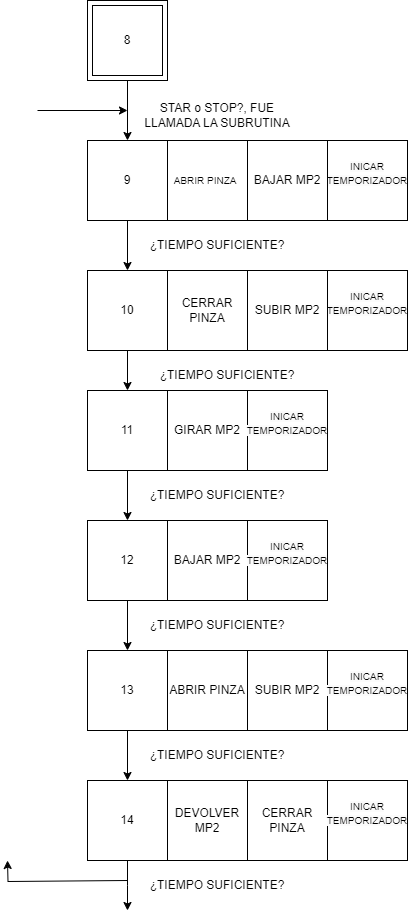

The diagram above was exported from draw.io. Its source (the exported page's mxGraphModel, read from the mxfile embedded in the PNG):
<mxGraphModel dx="393" dy="643" grid="1" gridSize="10" guides="1" tooltips="1" connect="1" arrows="1" fold="1" page="1" pageScale="1" pageWidth="827" pageHeight="1169" math="0" shadow="0">
  <root>
    <mxCell id="0" />
    <mxCell id="1" parent="0" />
    <mxCell id="b9zDrTIqc4y3jGq-T8Sl-10" style="edgeStyle=orthogonalEdgeStyle;rounded=0;orthogonalLoop=1;jettySize=auto;html=1;" edge="1" parent="1" source="b9zDrTIqc4y3jGq-T8Sl-1" target="b9zDrTIqc4y3jGq-T8Sl-8">
      <mxGeometry relative="1" as="geometry" />
    </mxCell>
    <mxCell id="b9zDrTIqc4y3jGq-T8Sl-1" value="9" style="whiteSpace=wrap;html=1;aspect=fixed;" vertex="1" parent="1">
      <mxGeometry x="130" y="140" width="80" height="80" as="geometry" />
    </mxCell>
    <mxCell id="b9zDrTIqc4y3jGq-T8Sl-2" value="&lt;font style=&quot;font-size: 10px;&quot;&gt;ABRIR PINZA&lt;span style=&quot;white-space: pre;&quot;&gt;&#09;&lt;/span&gt;&lt;/font&gt;" style="whiteSpace=wrap;html=1;aspect=fixed;" vertex="1" parent="1">
      <mxGeometry x="210" y="140" width="80" height="80" as="geometry" />
    </mxCell>
    <mxCell id="b9zDrTIqc4y3jGq-T8Sl-6" value="" style="edgeStyle=orthogonalEdgeStyle;rounded=0;orthogonalLoop=1;jettySize=auto;html=1;" edge="1" parent="1" source="b9zDrTIqc4y3jGq-T8Sl-3" target="b9zDrTIqc4y3jGq-T8Sl-1">
      <mxGeometry relative="1" as="geometry" />
    </mxCell>
    <mxCell id="b9zDrTIqc4y3jGq-T8Sl-3" value="" style="whiteSpace=wrap;html=1;aspect=fixed;" vertex="1" parent="1">
      <mxGeometry x="130" width="80" height="80" as="geometry" />
    </mxCell>
    <mxCell id="b9zDrTIqc4y3jGq-T8Sl-4" value="8" style="whiteSpace=wrap;html=1;aspect=fixed;" vertex="1" parent="1">
      <mxGeometry x="135" y="5" width="70" height="70" as="geometry" />
    </mxCell>
    <mxCell id="b9zDrTIqc4y3jGq-T8Sl-14" style="edgeStyle=orthogonalEdgeStyle;rounded=0;orthogonalLoop=1;jettySize=auto;html=1;entryX=0.5;entryY=0;entryDx=0;entryDy=0;" edge="1" parent="1" source="b9zDrTIqc4y3jGq-T8Sl-8" target="b9zDrTIqc4y3jGq-T8Sl-13">
      <mxGeometry relative="1" as="geometry" />
    </mxCell>
    <mxCell id="b9zDrTIqc4y3jGq-T8Sl-8" value="10" style="whiteSpace=wrap;html=1;aspect=fixed;" vertex="1" parent="1">
      <mxGeometry x="130" y="270" width="80" height="80" as="geometry" />
    </mxCell>
    <mxCell id="b9zDrTIqc4y3jGq-T8Sl-11" value="CERRAR PINZA" style="whiteSpace=wrap;html=1;aspect=fixed;" vertex="1" parent="1">
      <mxGeometry x="210" y="270" width="80" height="80" as="geometry" />
    </mxCell>
    <mxCell id="b9zDrTIqc4y3jGq-T8Sl-12" value="&#10;&lt;span style=&quot;color: rgb(0, 0, 0); font-family: Helvetica; font-size: 10px; font-style: normal; font-variant-ligatures: normal; font-variant-caps: normal; font-weight: 400; letter-spacing: normal; orphans: 2; text-align: center; text-indent: 0px; text-transform: none; widows: 2; word-spacing: 0px; -webkit-text-stroke-width: 0px; white-space: normal; background-color: rgb(251, 251, 251); text-decoration-thickness: initial; text-decoration-style: initial; text-decoration-color: initial; display: inline !important; float: none;&quot;&gt;INICAR TEMPORIZADOR&lt;/span&gt;&#10;&#10;" style="whiteSpace=wrap;html=1;aspect=fixed;" vertex="1" parent="1">
      <mxGeometry x="370" y="270" width="80" height="80" as="geometry" />
    </mxCell>
    <mxCell id="b9zDrTIqc4y3jGq-T8Sl-18" style="edgeStyle=orthogonalEdgeStyle;rounded=0;orthogonalLoop=1;jettySize=auto;html=1;" edge="1" parent="1" source="b9zDrTIqc4y3jGq-T8Sl-13" target="b9zDrTIqc4y3jGq-T8Sl-17">
      <mxGeometry relative="1" as="geometry" />
    </mxCell>
    <mxCell id="b9zDrTIqc4y3jGq-T8Sl-13" value="11" style="whiteSpace=wrap;html=1;aspect=fixed;" vertex="1" parent="1">
      <mxGeometry x="130" y="390" width="80" height="80" as="geometry" />
    </mxCell>
    <mxCell id="b9zDrTIqc4y3jGq-T8Sl-15" value="&lt;div&gt;GIRAR MP2&lt;/div&gt;" style="whiteSpace=wrap;html=1;aspect=fixed;" vertex="1" parent="1">
      <mxGeometry x="210" y="390" width="80" height="80" as="geometry" />
    </mxCell>
    <mxCell id="b9zDrTIqc4y3jGq-T8Sl-16" value="&#10;&lt;span style=&quot;color: rgb(0, 0, 0); font-family: Helvetica; font-size: 10px; font-style: normal; font-variant-ligatures: normal; font-variant-caps: normal; font-weight: 400; letter-spacing: normal; orphans: 2; text-align: center; text-indent: 0px; text-transform: none; widows: 2; word-spacing: 0px; -webkit-text-stroke-width: 0px; white-space: normal; background-color: rgb(251, 251, 251); text-decoration-thickness: initial; text-decoration-style: initial; text-decoration-color: initial; display: inline !important; float: none;&quot;&gt;INICAR TEMPORIZADOR&lt;/span&gt;&#10;&#10;" style="whiteSpace=wrap;html=1;aspect=fixed;" vertex="1" parent="1">
      <mxGeometry x="290" y="390" width="80" height="80" as="geometry" />
    </mxCell>
    <mxCell id="b9zDrTIqc4y3jGq-T8Sl-21" style="edgeStyle=orthogonalEdgeStyle;rounded=0;orthogonalLoop=1;jettySize=auto;html=1;entryX=0.5;entryY=0;entryDx=0;entryDy=0;" edge="1" parent="1" source="b9zDrTIqc4y3jGq-T8Sl-17" target="b9zDrTIqc4y3jGq-T8Sl-20">
      <mxGeometry relative="1" as="geometry" />
    </mxCell>
    <mxCell id="b9zDrTIqc4y3jGq-T8Sl-17" value="12" style="whiteSpace=wrap;html=1;aspect=fixed;" vertex="1" parent="1">
      <mxGeometry x="130" y="520" width="80" height="80" as="geometry" />
    </mxCell>
    <mxCell id="b9zDrTIqc4y3jGq-T8Sl-19" value="BAJAR MP2" style="whiteSpace=wrap;html=1;aspect=fixed;" vertex="1" parent="1">
      <mxGeometry x="210" y="520" width="80" height="80" as="geometry" />
    </mxCell>
    <mxCell id="b9zDrTIqc4y3jGq-T8Sl-25" style="edgeStyle=orthogonalEdgeStyle;rounded=0;orthogonalLoop=1;jettySize=auto;html=1;exitX=0.5;exitY=1;exitDx=0;exitDy=0;" edge="1" parent="1" source="b9zDrTIqc4y3jGq-T8Sl-20" target="b9zDrTIqc4y3jGq-T8Sl-24">
      <mxGeometry relative="1" as="geometry" />
    </mxCell>
    <mxCell id="b9zDrTIqc4y3jGq-T8Sl-20" value="13" style="whiteSpace=wrap;html=1;aspect=fixed;" vertex="1" parent="1">
      <mxGeometry x="130" y="650" width="80" height="80" as="geometry" />
    </mxCell>
    <mxCell id="b9zDrTIqc4y3jGq-T8Sl-22" value="ABRIR PINZA" style="whiteSpace=wrap;html=1;aspect=fixed;" vertex="1" parent="1">
      <mxGeometry x="210" y="650" width="80" height="80" as="geometry" />
    </mxCell>
    <mxCell id="b9zDrTIqc4y3jGq-T8Sl-23" value="SUBIR MP2" style="whiteSpace=wrap;html=1;aspect=fixed;" vertex="1" parent="1">
      <mxGeometry x="290" y="650" width="80" height="80" as="geometry" />
    </mxCell>
    <mxCell id="b9zDrTIqc4y3jGq-T8Sl-31" style="edgeStyle=orthogonalEdgeStyle;rounded=0;orthogonalLoop=1;jettySize=auto;html=1;" edge="1" parent="1" source="b9zDrTIqc4y3jGq-T8Sl-24">
      <mxGeometry relative="1" as="geometry">
        <mxPoint x="170" y="910" as="targetPoint" />
      </mxGeometry>
    </mxCell>
    <mxCell id="b9zDrTIqc4y3jGq-T8Sl-24" value="14" style="whiteSpace=wrap;html=1;aspect=fixed;" vertex="1" parent="1">
      <mxGeometry x="130" y="780" width="80" height="80" as="geometry" />
    </mxCell>
    <mxCell id="b9zDrTIqc4y3jGq-T8Sl-26" value="DEVOLVER MP2" style="whiteSpace=wrap;html=1;aspect=fixed;" vertex="1" parent="1">
      <mxGeometry x="210" y="780" width="80" height="80" as="geometry" />
    </mxCell>
    <mxCell id="b9zDrTIqc4y3jGq-T8Sl-27" value="CERRAR PINZA" style="whiteSpace=wrap;html=1;aspect=fixed;" vertex="1" parent="1">
      <mxGeometry x="290" y="780" width="80" height="80" as="geometry" />
    </mxCell>
    <mxCell id="b9zDrTIqc4y3jGq-T8Sl-36" value="" style="endArrow=classic;html=1;rounded=0;" edge="1" parent="1">
      <mxGeometry width="50" height="50" relative="1" as="geometry">
        <mxPoint x="80" y="110" as="sourcePoint" />
        <mxPoint x="170" y="110" as="targetPoint" />
      </mxGeometry>
    </mxCell>
    <mxCell id="b9zDrTIqc4y3jGq-T8Sl-38" value="STAR o STOP?, FUE LLAMADA LA SUBRUTINA" style="text;html=1;align=center;verticalAlign=middle;whiteSpace=wrap;rounded=0;" vertex="1" parent="1">
      <mxGeometry x="180" y="100" width="160" height="30" as="geometry" />
    </mxCell>
    <mxCell id="b9zDrTIqc4y3jGq-T8Sl-39" value="¿TIEMPO SUFICIENTE?" style="text;html=1;align=center;verticalAlign=middle;whiteSpace=wrap;rounded=0;" vertex="1" parent="1">
      <mxGeometry x="180" y="230" width="160" height="30" as="geometry" />
    </mxCell>
    <mxCell id="b9zDrTIqc4y3jGq-T8Sl-40" value="¿TIEMPO SUFICIENTE?" style="text;html=1;align=center;verticalAlign=middle;whiteSpace=wrap;rounded=0;" vertex="1" parent="1">
      <mxGeometry x="190" y="360" width="160" height="30" as="geometry" />
    </mxCell>
    <mxCell id="b9zDrTIqc4y3jGq-T8Sl-41" value="¿TIEMPO SUFICIENTE?" style="text;html=1;align=center;verticalAlign=middle;whiteSpace=wrap;rounded=0;" vertex="1" parent="1">
      <mxGeometry x="180" y="480" width="160" height="30" as="geometry" />
    </mxCell>
    <mxCell id="b9zDrTIqc4y3jGq-T8Sl-44" value="¿TIEMPO SUFICIENTE?" style="text;html=1;align=center;verticalAlign=middle;whiteSpace=wrap;rounded=0;" vertex="1" parent="1">
      <mxGeometry x="180" y="610" width="160" height="30" as="geometry" />
    </mxCell>
    <mxCell id="b9zDrTIqc4y3jGq-T8Sl-45" value="¿TIEMPO SUFICIENTE?" style="text;html=1;align=center;verticalAlign=middle;whiteSpace=wrap;rounded=0;" vertex="1" parent="1">
      <mxGeometry x="180" y="740" width="160" height="30" as="geometry" />
    </mxCell>
    <mxCell id="b9zDrTIqc4y3jGq-T8Sl-46" value="¿TIEMPO SUFICIENTE?" style="text;html=1;align=center;verticalAlign=middle;whiteSpace=wrap;rounded=0;" vertex="1" parent="1">
      <mxGeometry x="180" y="870" width="160" height="30" as="geometry" />
    </mxCell>
    <mxCell id="b9zDrTIqc4y3jGq-T8Sl-47" value="&#10;&lt;span style=&quot;color: rgb(0, 0, 0); font-family: Helvetica; font-size: 10px; font-style: normal; font-variant-ligatures: normal; font-variant-caps: normal; font-weight: 400; letter-spacing: normal; orphans: 2; text-align: center; text-indent: 0px; text-transform: none; widows: 2; word-spacing: 0px; -webkit-text-stroke-width: 0px; white-space: normal; background-color: rgb(251, 251, 251); text-decoration-thickness: initial; text-decoration-style: initial; text-decoration-color: initial; display: inline !important; float: none;&quot;&gt;INICAR TEMPORIZADOR&lt;/span&gt;&#10;&#10;" style="whiteSpace=wrap;html=1;aspect=fixed;" vertex="1" parent="1">
      <mxGeometry x="290" y="520" width="80" height="80" as="geometry" />
    </mxCell>
    <mxCell id="b9zDrTIqc4y3jGq-T8Sl-49" value="&#10;&lt;span style=&quot;color: rgb(0, 0, 0); font-family: Helvetica; font-size: 10px; font-style: normal; font-variant-ligatures: normal; font-variant-caps: normal; font-weight: 400; letter-spacing: normal; orphans: 2; text-align: center; text-indent: 0px; text-transform: none; widows: 2; word-spacing: 0px; -webkit-text-stroke-width: 0px; white-space: normal; background-color: rgb(251, 251, 251); text-decoration-thickness: initial; text-decoration-style: initial; text-decoration-color: initial; display: inline !important; float: none;&quot;&gt;INICAR TEMPORIZADOR&lt;/span&gt;&#10;&#10;" style="whiteSpace=wrap;html=1;aspect=fixed;" vertex="1" parent="1">
      <mxGeometry x="370" y="140" width="80" height="80" as="geometry" />
    </mxCell>
    <mxCell id="b9zDrTIqc4y3jGq-T8Sl-50" value="SUBIR MP2" style="whiteSpace=wrap;html=1;aspect=fixed;" vertex="1" parent="1">
      <mxGeometry x="290" y="270" width="80" height="80" as="geometry" />
    </mxCell>
    <mxCell id="b9zDrTIqc4y3jGq-T8Sl-52" value="&#10;&lt;span style=&quot;color: rgb(0, 0, 0); font-family: Helvetica; font-size: 10px; font-style: normal; font-variant-ligatures: normal; font-variant-caps: normal; font-weight: 400; letter-spacing: normal; orphans: 2; text-align: center; text-indent: 0px; text-transform: none; widows: 2; word-spacing: 0px; -webkit-text-stroke-width: 0px; white-space: normal; background-color: rgb(251, 251, 251); text-decoration-thickness: initial; text-decoration-style: initial; text-decoration-color: initial; display: inline !important; float: none;&quot;&gt;INICAR TEMPORIZADOR&lt;/span&gt;&#10;&#10;" style="whiteSpace=wrap;html=1;aspect=fixed;" vertex="1" parent="1">
      <mxGeometry x="370" y="650" width="80" height="80" as="geometry" />
    </mxCell>
    <mxCell id="b9zDrTIqc4y3jGq-T8Sl-53" value="&#10;&lt;span style=&quot;color: rgb(0, 0, 0); font-family: Helvetica; font-size: 10px; font-style: normal; font-variant-ligatures: normal; font-variant-caps: normal; font-weight: 400; letter-spacing: normal; orphans: 2; text-align: center; text-indent: 0px; text-transform: none; widows: 2; word-spacing: 0px; -webkit-text-stroke-width: 0px; white-space: normal; background-color: rgb(251, 251, 251); text-decoration-thickness: initial; text-decoration-style: initial; text-decoration-color: initial; display: inline !important; float: none;&quot;&gt;INICAR TEMPORIZADOR&lt;/span&gt;&#10;&#10;" style="whiteSpace=wrap;html=1;aspect=fixed;" vertex="1" parent="1">
      <mxGeometry x="370" y="780" width="80" height="80" as="geometry" />
    </mxCell>
    <mxCell id="b9zDrTIqc4y3jGq-T8Sl-56" style="edgeStyle=orthogonalEdgeStyle;rounded=0;orthogonalLoop=1;jettySize=auto;html=1;" edge="1" parent="1">
      <mxGeometry relative="1" as="geometry">
        <mxPoint x="50" y="860" as="targetPoint" />
        <mxPoint x="170" y="880" as="sourcePoint" />
      </mxGeometry>
    </mxCell>
    <mxCell id="b9zDrTIqc4y3jGq-T8Sl-57" value="BAJAR MP2" style="whiteSpace=wrap;html=1;aspect=fixed;" vertex="1" parent="1">
      <mxGeometry x="290" y="140" width="80" height="80" as="geometry" />
    </mxCell>
  </root>
</mxGraphModel>